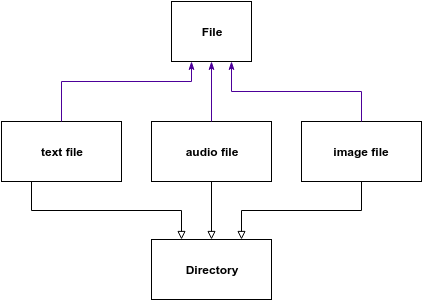

The diagram above was exported from draw.io. Its source (the exported page's mxGraphModel, read from the mxfile embedded in the PNG):
<mxGraphModel dx="880" dy="457" grid="1" gridSize="10" guides="1" tooltips="1" connect="1" arrows="1" fold="1" page="1" pageScale="1" pageWidth="826" pageHeight="1169" background="#ffffff" math="0">
  <root>
    <mxCell id="0" />
    <mxCell id="1" parent="0" />
    <mxCell id="d9864e523c4c3af-5" style="edgeStyle=orthogonalEdgeStyle;rounded=0;html=1;exitX=0.25;exitY=1;entryX=0.25;entryY=0;endArrow=block;endFill=0;jettySize=auto;orthogonalLoop=1;" edge="1" parent="1" source="6563771abe799ab9-2" target="6563771abe799ab9-20">
      <mxGeometry relative="1" as="geometry" />
    </mxCell>
    <mxCell id="6563771abe799ab9-2" value="&lt;b&gt;text file&lt;/b&gt;" style="whiteSpace=wrap;html=1;" vertex="1" parent="1">
      <mxGeometry x="180" y="170" width="120" height="60" as="geometry" />
    </mxCell>
    <mxCell id="d9864e523c4c3af-6" style="edgeStyle=orthogonalEdgeStyle;rounded=0;html=1;exitX=0.5;exitY=1;entryX=0.5;entryY=0;endArrow=block;endFill=0;jettySize=auto;orthogonalLoop=1;" edge="1" parent="1" source="6563771abe799ab9-3" target="6563771abe799ab9-20">
      <mxGeometry relative="1" as="geometry" />
    </mxCell>
    <mxCell id="6563771abe799ab9-3" value="&lt;b&gt;audio file&lt;/b&gt;" style="whiteSpace=wrap;html=1;" vertex="1" parent="1">
      <mxGeometry x="330" y="170" width="120" height="60" as="geometry" />
    </mxCell>
    <mxCell id="d9864e523c4c3af-7" style="edgeStyle=orthogonalEdgeStyle;rounded=0;html=1;exitX=0.5;exitY=1;entryX=0.75;entryY=0;endArrow=block;endFill=0;jettySize=auto;orthogonalLoop=1;" edge="1" parent="1" source="6563771abe799ab9-4" target="6563771abe799ab9-20">
      <mxGeometry relative="1" as="geometry" />
    </mxCell>
    <mxCell id="6563771abe799ab9-4" value="&lt;b&gt;image file&lt;/b&gt;" style="whiteSpace=wrap;html=1;" vertex="1" parent="1">
      <mxGeometry x="480" y="170" width="120" height="60" as="geometry" />
    </mxCell>
    <mxCell id="6563771abe799ab9-20" value="&lt;b&gt;Directory&lt;/b&gt;" style="whiteSpace=wrap;html=1;" vertex="1" parent="1">
      <mxGeometry x="330" y="288" width="120" height="60" as="geometry" />
    </mxCell>
    <mxCell id="6563771abe799ab9-23" style="edgeStyle=orthogonalEdgeStyle;rounded=0;html=1;entryX=0.25;entryY=1;endArrow=classicThin;endFill=1;jettySize=auto;orthogonalLoop=1;strokeColor=#4C0099;" edge="1" parent="1" source="6563771abe799ab9-2">
      <mxGeometry relative="1" as="geometry">
        <Array as="points">
          <mxPoint x="240" y="130" />
          <mxPoint x="370" y="130" />
        </Array>
        <mxPoint x="370" y="110" as="targetPoint" />
      </mxGeometry>
    </mxCell>
    <mxCell id="6563771abe799ab9-24" style="edgeStyle=orthogonalEdgeStyle;rounded=0;html=1;entryX=0.5;entryY=1;endArrow=classicThin;endFill=1;jettySize=auto;orthogonalLoop=1;strokeColor=#4C0099;" edge="1" parent="1" source="6563771abe799ab9-3">
      <mxGeometry relative="1" as="geometry">
        <mxPoint x="390" y="110" as="targetPoint" />
      </mxGeometry>
    </mxCell>
    <mxCell id="6563771abe799ab9-25" style="edgeStyle=orthogonalEdgeStyle;rounded=0;html=1;entryX=0.75;entryY=1;endArrow=classicThin;endFill=1;jettySize=auto;orthogonalLoop=1;strokeColor=#4C0099;" edge="1" parent="1" source="6563771abe799ab9-4">
      <mxGeometry relative="1" as="geometry">
        <Array as="points">
          <mxPoint x="540" y="140" />
          <mxPoint x="410" y="140" />
        </Array>
        <mxPoint x="410" y="110" as="targetPoint" />
      </mxGeometry>
    </mxCell>
    <mxCell id="2d6e4aea056414aa-1" value="&lt;b&gt;File&lt;/b&gt;" style="whiteSpace=wrap;html=1;" vertex="1" parent="1">
      <mxGeometry x="350" y="50" width="80" height="60" as="geometry" />
    </mxCell>
  </root>
</mxGraphModel>